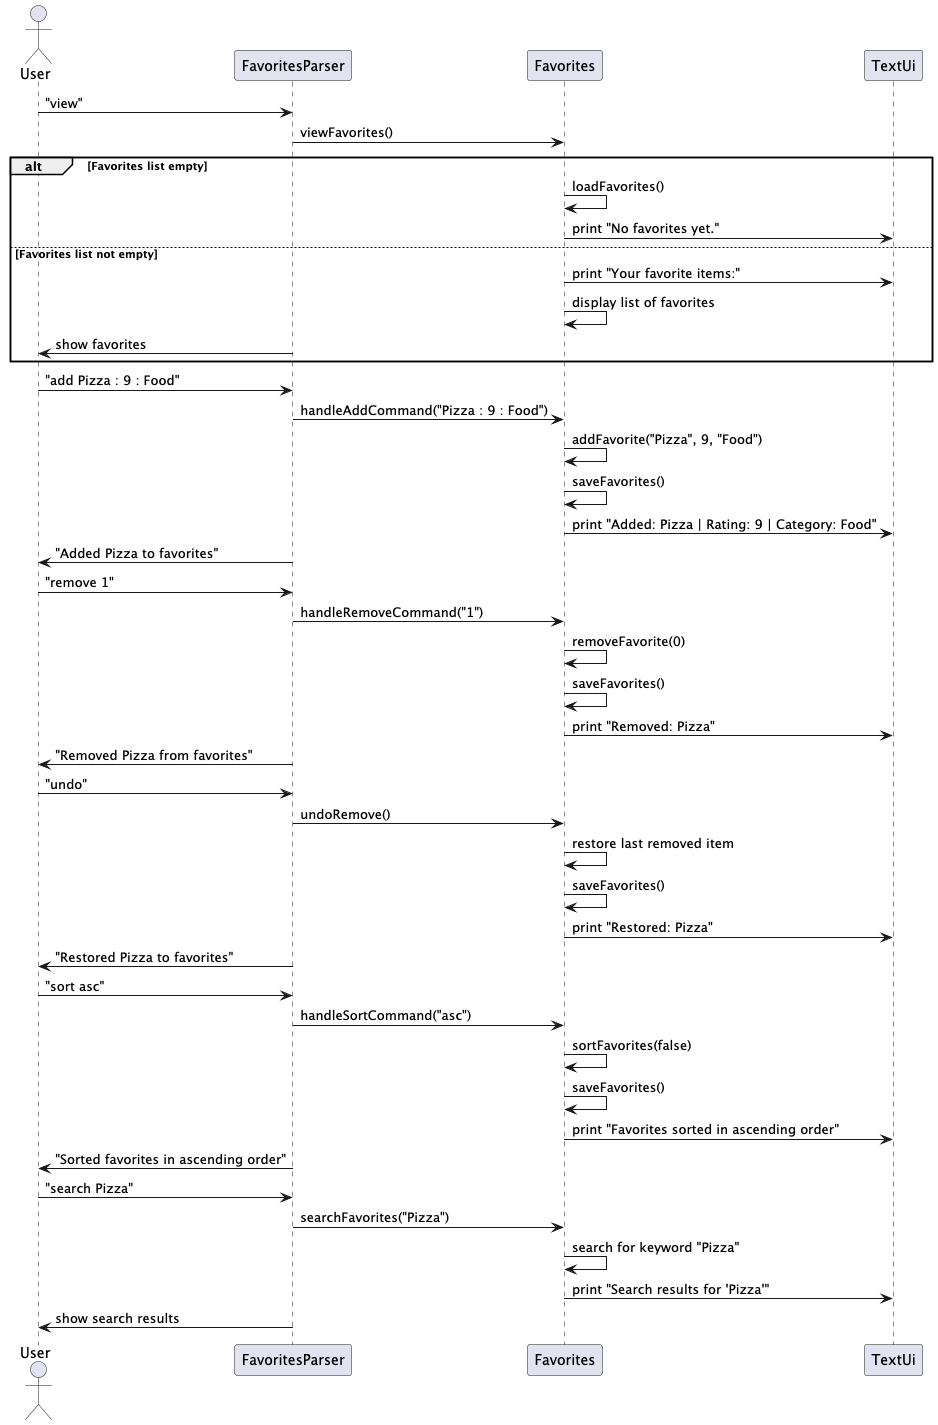

The diagram above was rendered by PlantUML. Its source (embedded in the PNG):
@startuml FavoritesTracker
actor User
participant FavoritesParser
participant Favorites
participant TextUi

User -> FavoritesParser: "view"
FavoritesParser -> Favorites: viewFavorites()
alt Favorites list empty
    Favorites -> Favorites: loadFavorites()
    Favorites -> TextUi: print "No favorites yet."
else Favorites list not empty
    Favorites -> TextUi: print "Your favorite items:"
    Favorites -> Favorites: display list of favorites
    FavoritesParser -> User: show favorites
end

User -> FavoritesParser: "add Pizza : 9 : Food"
FavoritesParser -> Favorites: handleAddCommand("Pizza : 9 : Food")
Favorites -> Favorites: addFavorite("Pizza", 9, "Food")
Favorites -> Favorites: saveFavorites()
Favorites -> TextUi: print "Added: Pizza | Rating: 9 | Category: Food"
FavoritesParser -> User: "Added Pizza to favorites"

User -> FavoritesParser: "remove 1"
FavoritesParser -> Favorites: handleRemoveCommand("1")
Favorites -> Favorites: removeFavorite(0)
Favorites -> Favorites: saveFavorites()
Favorites -> TextUi: print "Removed: Pizza"
FavoritesParser -> User: "Removed Pizza from favorites"

User -> FavoritesParser: "undo"
FavoritesParser -> Favorites: undoRemove()
Favorites -> Favorites: restore last removed item
Favorites -> Favorites: saveFavorites()
Favorites -> TextUi: print "Restored: Pizza"
FavoritesParser -> User: "Restored Pizza to favorites"

User -> FavoritesParser: "sort asc"
FavoritesParser -> Favorites: handleSortCommand("asc")
Favorites -> Favorites: sortFavorites(false)
Favorites -> Favorites: saveFavorites()
Favorites -> TextUi: print "Favorites sorted in ascending order"
FavoritesParser -> User: "Sorted favorites in ascending order"

User -> FavoritesParser: "search Pizza"
FavoritesParser -> Favorites: searchFavorites("Pizza")
Favorites -> Favorites: search for keyword "Pizza"
Favorites -> TextUi: print "Search results for 'Pizza'"
FavoritesParser -> User: show search results

@enduml